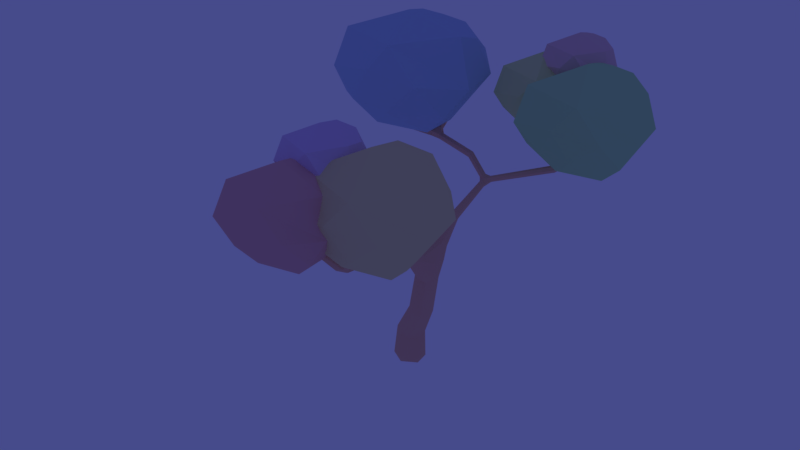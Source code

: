 # Source: Tree.blend  (saved by Blender 2.77.0; exported with 4.5.12 LTS)
import bpy
from mathutils import Matrix  # noqa: F401  (used for matrix-valued properties, if any)

bpy.ops.wm.read_factory_settings(use_empty=True)
scene = bpy.context.scene
scene.name = 'Scene'

# ---- collections
col_collection_1 = bpy.data.collections.new('Collection 1'); scene.collection.children.link(col_collection_1)

# ---- materials (node trees are filled in below, after node groups)
mat_material_007 = bpy.data.materials.new('Material.007')
mat_material_007.alpha_threshold = 0.0
mat_material_007.use_transparent_shadow = False
mat_material_007.diffuse_color = (0.6942, 0.5588, 0.8, 1.0)
mat_material_007.roughness = 0.5
mat_material_005 = bpy.data.materials.new('Material.005')
mat_material_005.alpha_threshold = 0.0
mat_material_005.use_transparent_shadow = False
mat_material_005.diffuse_color = (0.8, 0.448, 0.4318, 1.0)
mat_material_005.roughness = 0.5
mat_material_006 = bpy.data.materials.new('Material.006')
mat_material_006.alpha_threshold = 0.0
mat_material_006.use_transparent_shadow = False
mat_material_006.diffuse_color = (0.8, 0.7077, 0.3793, 1.0)
mat_material_006.roughness = 0.5
mat_material_002 = bpy.data.materials.new('Material.002')
mat_material_002.alpha_threshold = 0.0
mat_material_002.use_transparent_shadow = False
mat_material_002.diffuse_color = (0.8, 0.5597, 0.5597, 1.0)
mat_material_002.roughness = 0.5
mat_material_004 = bpy.data.materials.new('Material.004')
mat_material_004.alpha_threshold = 0.0
mat_material_004.use_transparent_shadow = False
mat_material_004.diffuse_color = (0.4645, 0.6205, 0.8, 1.0)
mat_material_004.roughness = 0.5
mat_material_001 = bpy.data.materials.new('Material.001')
mat_material_001.alpha_threshold = 0.0
mat_material_001.use_transparent_shadow = False
mat_material_001.diffuse_color = (0.4705, 0.8, 0.4005, 1.0)
mat_material_001.roughness = 0.5
mat_material_003 = bpy.data.materials.new('Material.003')
mat_material_003.alpha_threshold = 0.0
mat_material_003.use_transparent_shadow = False
mat_material_003.diffuse_color = (0.682, 0.8, 0.3703, 1.0)
mat_material_003.roughness = 0.5
mat_material = bpy.data.materials.new('Material')
mat_material.alpha_threshold = 0.0
mat_material.use_transparent_shadow = False
mat_material.diffuse_color = (0.8, 0.4735, 0.3466, 1.0)
mat_material.roughness = 0.5
mat_material.line_color = (0.0, 0.0, 0.0, 1.0)

# ---- material node trees

# ---- world
world_world = bpy.data.worlds.new('World'); scene.world = world_world
world_world.color = (0.0609, 0.06956, 0.2598)
world_world.use_sun_shadow = False
world_world.sun_shadow_jitter_overblur = 0.0
world_world.cycles.sampling_method = 'MANUAL'

# ---- meshes
me_icosphere_007 = bpy.data.meshes.new('Icosphere.007')
me_icosphere_007.from_pydata([(0.0, -0.007656, -1.029), (-0.2764, -0.8506, -0.4472), (-0.1929, 0.9636, -0.583), (0.8731, 0.6052, -0.2428), (0.2764, 0.8506, 0.4472), (0.7691, 0.04965, 0.3748), (0.02287, -0.08028, 0.7831), (-0.1625, -0.5, -0.8507), (0.5269, -0.3044, -0.8849), (0.2629, -0.809, -0.5257), (0.8642, -0.396, -0.5835), (0.4032, 0.3678, -0.9403), (-0.526, 0.000918, -0.8517), (-0.7187, -0.4905, -0.5406), (-0.1625, 0.5, -0.8507), (-0.6882, 0.5, -0.5257), (0.2069, 0.9158, -0.5742), (0.9687, -0.1247, -0.2388), (0.0, -1.0, 0.0), (0.7457, -0.8349, -0.1036), (-0.9781, -0.0215, -0.3142), (-0.7457, -0.8349, -0.1036), (-0.5875, 0.8627, -0.01423), (-0.8789, 0.6343, -0.2489), (0.5875, 0.8627, -0.01423), (0.0, 1.088, 1.261e-05), (0.3816, -0.9407, 0.42), (-0.7279, -0.5282, 0.4134), (-0.7513, 0.5248, 0.2925), (0.7227, 0.5358, 0.309), (-0.2803, 0.8001, 0.5085), (0.1517, 0.4215, 0.6544), (-0.009314, -1.228, -2.376), (-0.4147, -2.464, -1.523), (-0.2922, 0.1968, -1.722), (1.271, -0.3289, -1.223), (0.3961, 0.03111, -0.2106), (1.119, -1.144, -0.3169), (0.02423, -1.334, 0.2821), (-0.2476, -1.95, -2.114), (0.7636, -1.663, -2.165), (0.3763, -2.403, -1.638), (1.258, -1.798, -1.723), (0.5822, -0.6772, -2.246), (-0.7808, -1.215, -2.116), (-1.064, -1.936, -1.66), (-0.2476, -0.4833, -2.114), (-1.019, -0.4833, -1.638), (0.2942, 0.1267, -1.709), (1.412, -1.4, -1.217), (-0.009314, -2.684, -0.8666), (1.084, -2.441, -1.019), (-1.444, -1.248, -1.328), (-1.103, -2.441, -1.019), (-0.8711, 0.04884, -0.8875), (-1.299, -0.2863, -1.232), (0.8525, 0.04884, -0.8875), (-0.009314, 0.3794, -0.8666), (0.5505, -2.597, -0.2505), (-1.077, -1.991, -0.2603), (-1.111, -0.4469, -0.4375), (1.051, -0.4307, -0.4134), (-0.4204, -0.04303, -0.1207), (0.2133, -0.5983, 0.09327), (1.421, 0.1744, -2.578), (0.9449, -1.277, -1.576), (1.089, 1.847, -1.81), (2.924, 1.23, -1.224), (1.897, 1.652, -0.03611), (2.745, 0.2731, -0.1608), (1.46, 0.04939, 0.5421), (1.141, -0.6732, -2.271), (2.328, -0.3365, -2.33), (1.873, -1.205, -1.711), (2.909, -0.4942, -1.811), (2.115, 0.8208, -2.425), (0.5152, 0.1892, -2.272), (0.1834, -0.6568, -1.737), (1.141, 1.048, -2.271), (0.2359, 1.048, -1.711), (1.777, 1.764, -1.795), (3.089, -0.027, -1.217), (1.421, -1.534, -0.8061), (2.705, -1.25, -0.9845), (-0.2632, 0.1506, -1.347), (0.137, -1.25, -0.9845), (0.4093, 1.673, -0.8306), (-0.09249, 1.28, -1.235), (2.432, 1.673, -0.8306), (1.421, 2.061, -0.8061), (2.078, -1.432, -0.08289), (0.1676, -0.7217, -0.09438), (0.1273, 1.091, -0.3024), (2.665, 1.11, -0.2741), (0.9383, 1.565, 0.06944), (1.682, 0.9134, 0.3206), (1.551, 8.473, -0.6391), (1.278, 7.638, -0.06303), (1.361, 9.434, -0.1974), (2.416, 9.079, 0.1393), (1.825, 9.322, 0.8222), (2.313, 8.53, 0.7505), (1.574, 8.401, 1.155), (1.391, 7.986, -0.4623), (2.073, 8.179, -0.4962), (1.812, 7.68, -0.1407), (2.407, 8.088, -0.1979), (1.951, 8.844, -0.551), (1.031, 8.481, -0.4634), (0.8401, 7.995, -0.1555), (1.391, 8.975, -0.4623), (0.8704, 8.975, -0.1407), (1.756, 9.387, -0.1887), (2.51, 8.357, 0.1433), (1.551, 7.491, 0.3796), (2.289, 7.654, 0.277), (0.5834, 8.459, 0.06863), (0.8135, 7.654, 0.277), (0.97, 9.334, 0.3655), (0.6816, 9.108, 0.1333), (2.133, 9.334, 0.3655), (1.551, 9.557, 0.3796), (1.929, 7.549, 0.7953), (0.8311, 7.958, 0.7887), (0.8079, 9.0, 0.6691), (2.267, 9.011, 0.6854), (1.274, 9.272, 0.8829), (1.702, 8.898, 1.027), (-2.598, 6.34, -1.988), (-3.183, 4.553, -0.7545), (-3.006, 8.399, -1.042), (-0.7468, 7.639, -0.3212), (-1.868, 7.903, 0.8958), (-0.9672, 6.462, 0.9879), (-2.547, 6.218, 1.505), (-2.942, 5.296, -1.61), (-1.481, 5.711, -1.682), (-2.04, 4.641, -0.921), (-0.7656, 5.517, -1.043), (-1.743, 7.136, -1.8), (-3.713, 6.358, -1.612), (-4.121, 5.317, -0.9525), (-2.942, 7.416, -1.61), (-4.056, 7.416, -0.921), (-2.159, 8.298, -1.024), (-0.3884, 6.145, -0.3127), (-2.598, 4.509, 0.2222), (-1.163, 4.736, -0.02617), (-4.867, 6.377, -0.4725), (-4.033, 4.736, -0.02617), (-3.843, 8.185, 0.1633), (-4.461, 7.701, -0.3341), (-1.352, 8.185, 0.1633), (-2.598, 8.663, 0.1935), (-2.077, 4.751, 0.9428), (-4.088, 5.4, 0.9307), (-4.15, 7.371, 0.6527), (-1.105, 7.397, 0.6913), (-3.332, 7.801, 1.03), (-2.286, 7.429, 1.144), (2.695, 7.065, -2.207), (2.219, 5.613, -1.205), (2.363, 8.737, -1.439), (4.198, 8.12, -0.853), (3.171, 8.542, 0.335), (4.019, 7.163, 0.2102), (2.734, 6.94, 0.9132), (2.415, 6.217, -1.9), (3.602, 6.554, -1.959), (3.148, 5.685, -1.34), (4.183, 6.396, -1.44), (3.389, 7.711, -2.054), (1.789, 7.079, -1.901), (1.458, 6.233, -1.366), (2.415, 7.939, -1.9), (1.51, 7.939, -1.34), (3.051, 8.655, -1.424), (4.363, 6.863, -0.8462), (2.695, 5.356, -0.435), (3.979, 5.64, -0.6134), (1.011, 7.041, -0.976), (1.411, 5.64, -0.6134), (1.684, 8.563, -0.4595), (1.182, 8.17, -0.8635), (3.707, 8.563, -0.4595), (2.695, 8.951, -0.435), (3.352, 5.458, 0.2882), (1.442, 6.169, 0.2767), (1.402, 7.981, 0.06866), (3.939, 8.0, 0.09697), (2.213, 8.455, 0.4405), (2.956, 7.804, 0.6916), (0.7502, 8.076, -1.742), (0.3966, 6.998, -0.9979), (0.5035, 9.319, -1.172), (1.867, 8.86, -0.7363), (1.104, 9.174, 0.1464), (1.734, 8.15, 0.05372), (0.7795, 7.984, 0.5761), (0.5424, 7.447, -1.514), (1.424, 7.697, -1.558), (1.087, 7.051, -1.098), (1.856, 7.58, -1.172), (1.266, 8.557, -1.629), (0.07736, 8.087, -1.515), (-0.1692, 7.459, -1.117), (0.5424, 8.726, -1.514), (-0.1302, 8.726, -1.098), (1.015, 9.258, -1.16), (1.989, 7.927, -0.7312), (0.7502, 6.807, -0.4257), (1.704, 7.018, -0.5583), (-0.5011, 8.059, -0.8277), (-0.2037, 7.018, -0.5583), (-0.001357, 9.19, -0.4439), (-0.3742, 8.898, -0.7441), (1.502, 9.19, -0.4439), (0.7502, 9.478, -0.4257), (1.238, 6.883, 0.1116), (-0.181, 7.411, 0.1031), (-0.2109, 8.758, -0.05147), (1.675, 8.772, -0.03044), (0.3917, 9.11, 0.2248), (0.9443, 8.625, 0.4114), (-0.1096, 3.858, -4.603), (-0.04309, 3.262, -4.401), (1.062, 1.636, -2.273), (1.202, 1.643, -2.41), (0.4297, 3.618, -4.747), (0.4055, 4.123, -4.37), (0.3435, 1.698, -3.077), (0.4244, 1.504, -3.151), (0.7742, -0.2621, -2.658), (0.4526, 1.652, -3.174), (0.218, 1.897, -3.285), (0.2142, 2.996, -4.204), (0.6004, -0.301, -2.728), (0.09977, 1.848, -3.395), (0.3507, 1.42, -3.289), (0.7587, -0.03134, -2.782), (0.2132, 3.254, -3.836), (-0.005564, 3.1, -4.019), (0.08879, 3.434, -4.823), (0.03552, 4.016, -5.83), (-0.3147, 3.761, -5.747), (-0.1056, 3.416, -5.922), (0.2438, 3.672, -6.004), (0.1738, 6.093, -2.721), (0.47, 6.12, -2.755), (-0.7217, 4.61, -7.023), (-1.155, 4.313, -6.954), (2.028, 7.466, -2.298), (-0.9055, 3.889, -7.153), (1.698, 7.558, -2.365), (-0.4651, 4.187, -7.225), (1.864, 7.57, -2.316), (-0.772, 4.714, -7.908), (-1.306, 4.363, -7.892), (-1.82, 6.836, -2.247), (-0.9541, 3.829, -7.908), (1.352, 7.732, -1.743), (-0.4207, 4.181, -7.924), (1.344, 7.52, -1.9), (-2.418, 5.941, -1.77), (-1.873, 7.892, -0.9282), (1.527, 7.749, -1.032), (0.187, 4.029, -4.814), (0.5948, 8.429, -1.491), (-0.08287, 3.509, -4.259), (0.4619, 3.669, -4.281), (2.459, 7.422, -1.234), (0.7759, -0.3139, -1.326), (1.745, 0.3879, -1.308), (0.2291, -0.8643, -1.73), (-0.5758, 1.216, -2.914), (1.154, 1.734, -2.314), (-0.873, 4.274, -8.202), (-2.006, 6.613, -2.204), (0.2499, 1.489, -3.353), (1.265, 7.529, -1.915), (0.7274, -0.0155, -2.86), (0.1342, 1.866, -3.301), (1.164, 7.719, -1.965), (0.09571, 1.517, -3.324), (0.00699, 1.578, -3.26), (1.096, 0.1832, -2.11), (0.8847, 0.2179, -2.074), (0.2861, 1.583, -3.074), (1.788, 7.242, -2.416), (0.571, -0.01238, -2.717), (-2.157, 6.659, -2.13), (-2.02, 6.874, -1.966), (-1.793, 6.673, -2.125), (0.8426, 0.08007, -2.135), (-1.886, 6.866, -1.963), (0.4147, 5.868, -2.77), (1.38, 7.659, -1.745), (0.2641, 5.858, -2.703), (0.3049, 1.816, -3.277), (0.3592, 6.032, -2.603), (1.754, 7.273, -2.324), (-1.894, 6.986, -2.077), (0.2609, 6.151, -2.643), (1.137, 1.541, -2.341), (-0.004071, 1.599, -3.172), (0.05641, 1.574, -3.084), (0.07229, 1.411, -3.221), (-0.4671, 1.268, -2.766), (-0.5619, 1.326, -2.898), (-0.4823, 1.158, -2.898), (0.1772, 1.383, -3.277), (0.2421, 1.305, -3.087), (0.3536, 1.421, -3.143), (0.6449, 0.00368, -2.899), (0.5471, -0.01853, -2.795), (0.6327, 0.04242, -2.703), (0.5457, -0.2506, -2.51), (0.6617, -0.2515, -2.507), (0.1636, -0.9572, -1.888), (0.1247, -0.8421, -1.821), (0.285, -0.9552, -1.821), (0.845, -0.08069, -2.661), (0.7818, -0.1748, -2.466), (0.7243, -0.0007472, -2.598), (0.9829, 0.02259, -2.166), (1.049, 0.2648, -1.86), (1.11, 0.3096, -1.993), (1.798, 0.3025, -1.404), (1.743, 0.197, -1.333), (1.663, 0.2852, -1.264), (0.8655, 0.03429, -1.924), (0.9335, 0.2051, -1.859), (0.7102, -0.2244, -1.344), (0.7994, -0.1361, -1.271), (0.9139, -0.2252, -1.296), (0.2301, 4.854, -3.458), (0.3447, 4.761, -3.317), (0.2277, 4.71, -3.274), (0.1118, 4.787, -3.363), (0.2399, 5.859, -2.774), (0.2181, 4.323, -4.073), (0.4209, 4.187, -3.92), (0.2176, 4.034, -3.769), (0.00754, 4.143, -3.949), (1.978, 7.364, -2.192), (1.881, 7.405, -2.157), (2.345, 7.496, -1.225), (2.426, 7.603, -1.271), (2.522, 7.51, -1.313), (1.776, 7.538, -2.175), (1.724, 7.396, -2.224), (1.443, 7.684, -1.976), (1.43, 7.583, -1.923), (1.157, 7.895, -1.721), (0.9619, 7.811, -1.747), (0.7199, 8.432, -1.424), (0.5635, 8.307, -1.423), (0.67, 8.334, -1.334), (1.244, 7.59, -1.634), (1.192, 7.758, -1.709), (1.341, 7.601, -1.696), (1.567, 7.821, -1.108), (1.415, 7.722, -1.041), (1.446, 7.91, -1.085), (0.1323, 6.035, -2.674), (-0.5484, 6.396, -2.339), (-0.5364, 6.496, -2.425), (0.5153, 6.059, -2.671), (0.3997, 6.18, -2.67), (1.762, 7.267, -2.506), (1.699, 7.44, -2.462), (-0.4846, 6.572, -2.33), (-0.5017, 6.475, -2.242), (-1.775, 6.653, -2.2), (-1.767, 6.74, -2.099), (-1.749, 6.751, -2.289), (-1.739, 6.838, -2.189), (-1.854, 6.911, -2.016), (-2.038, 6.957, -1.998), (-1.783, 7.922, -1.019), (-1.805, 7.785, -0.8959), (-1.703, 7.839, -0.957), (-2.117, 6.658, -2.001), (-2.003, 6.572, -2.035), (-2.477, 5.978, -1.858), (-2.52, 6.061, -1.756), (-2.416, 6.018, -1.711), (0.0562, 4.003, -3.85), (0.32, 3.457, -4.843), (0.338, 1.787, -3.362), (0.3941, 5.855, -2.704), (-1.216, 4.344, -8.117), (-0.9415, 3.928, -8.129), (-0.5255, 4.202, -8.141), (-0.7995, 4.618, -8.129), (0.2309, 3.905, -5.941), (-1.134, 4.02, -7.02), (-0.9891, 4.557, -6.91), (-0.201, 3.982, -5.76), (0.4038, 3.904, -4.815), (0.04975, 3.028, -4.164), (0.03794, 3.252, -3.9), (0.3834, 3.345, -3.924), (1.166, 1.715, -2.409), (0.3318, 1.505, -3.088), (0.1217, 1.447, -3.114), (0.5478, -0.2715, -2.691), (0.7191, -0.3025, -2.526), (0.6601, -0.121, -2.525), (1.17, 0.1245, -1.968), (1.059, 0.1379, -1.878), (0.3179, 4.831, -3.44), (0.1405, 4.734, -3.293), (0.3716, 4.288, -4.034), (2.486, 7.583, -1.324), (1.88, 7.542, -2.177), (1.239, 7.752, -1.963), (-1.791, 6.685, -2.268), (-0.5314, 6.412, -2.268), (-2.412, 5.967, -1.846), (-0.4885, 4.505, -8.007), (1.173, 1.567, -2.409), (1.068, 1.562, -2.305), (1.06, 1.71, -2.305), (-0.491, 1.338, -2.798), (-0.4289, 1.205, -2.798), (0.1216, -0.8885, -1.887), (0.1838, -0.8004, -1.786), (0.3046, -0.8855, -1.786), (1.777, 0.2254, -1.401), (1.675, 0.2124, -1.295), (1.656, 0.3585, -1.295), (2.498, 7.432, -1.323), (2.363, 7.421, -1.255), (2.351, 7.572, -1.255), (0.6905, 8.429, -1.5), (0.7332, 8.376, -1.365), (0.6153, 8.281, -1.365), (1.363, 7.829, -1.062), (-1.719, 7.88, -1.019), (-1.737, 7.778, -0.9266), (-1.872, 7.802, -0.9263), (-2.516, 6.032, -1.846), (-0.4942, 4.483, -7.17), (-0.6068, 3.881, -7.982), (-1.254, 4.012, -7.962), (-1.124, 4.664, -7.96), (-0.6115, 3.926, -7.226), (0.1334, 3.45, -5.996), (-0.2921, 3.521, -5.803), (-0.1219, 3.544, -4.771), (-0.04249, 3.993, -4.799), (0.3827, 3.068, -4.182), (0.3191, 1.707, -3.422), (0.1302, 1.804, -3.476), (0.5804, -0.04957, -2.862), (0.7117, 0.02686, -2.708), (0.6476, -0.3986, -2.637), (0.2421, -0.9736, -1.886), (0.9055, 0.2088, -2.24), (1.758, 0.3718, -1.401), (1.015, 0.009158, -1.899), (0.8587, -0.3055, -1.372), (0.2684, 5.879, -2.85), (0.3907, 5.874, -2.842), (0.05378, 4.253, -4.073), (0.1417, 4.837, -3.436), (0.3768, 4.018, -3.852), (2.015, 7.545, -2.252), (1.999, 7.385, -2.305), (1.678, 7.403, -2.347), (1.217, 7.577, -2.005), (1.284, 7.786, -1.731), (0.5727, 8.335, -1.5), (1.139, 7.687, -1.729), (0.2093, 6.153, -2.694), (0.264, 6.126, -2.581), (0.3469, 5.932, -2.638), (-0.5577, 6.427, -2.406), (0.3945, 6.146, -2.738), (0.5059, 6.078, -2.733), (0.4068, 6.158, -2.609), (-0.5079, 6.559, -2.399), (-0.4796, 6.542, -2.262), (-1.739, 6.809, -2.12), (-2.009, 6.982, -2.07), (-1.856, 7.903, -1.018)], [], [(0, 8, 7), (0, 7, 12), (0, 12, 14), (0, 14, 11), (1, 9, 18), (2, 15, 22), (3, 16, 24), (10, 17, 19), (1, 18, 21), (2, 22, 25), (4, 30, 31), (5, 31, 6), (5, 29, 31), (29, 4, 31), (31, 30, 6), (30, 28, 6), (28, 27, 6), (27, 26, 6), (6, 26, 5), (3, 29, 5), (3, 24, 29), (24, 4, 29), (25, 30, 4), (25, 22, 30), (22, 28, 30), (23, 20, 28), (20, 27, 28), (21, 18, 27), (18, 26, 27), (19, 17, 26), (17, 5, 26), (24, 25, 4), (24, 16, 25), (16, 2, 25), (22, 23, 28), (22, 15, 23), (15, 20, 23), (20, 21, 27), (20, 13, 21), (13, 1, 21), (18, 19, 26), (18, 9, 19), (9, 10, 19), (17, 3, 5), (17, 10, 3), (11, 16, 3), (11, 14, 16), (14, 2, 16), (14, 15, 2), (14, 12, 15), (12, 20, 15), (12, 13, 20), (12, 7, 13), (7, 1, 13), (10, 11, 3), (10, 8, 11), (8, 0, 11), (7, 9, 1), (7, 8, 9), (8, 10, 9), (32, 40, 39), (32, 39, 44), (32, 44, 46), (32, 46, 43), (33, 41, 50), (34, 47, 54), (35, 48, 56), (42, 49, 51), (33, 50, 53), (34, 54, 57), (36, 62, 63), (37, 63, 38), (37, 61, 63), (61, 36, 63), (63, 62, 38), (62, 60, 38), (60, 59, 38), (59, 58, 38), (38, 58, 37), (35, 61, 37), (35, 56, 61), (56, 36, 61), (57, 62, 36), (57, 54, 62), (54, 60, 62), (55, 52, 60), (52, 59, 60), (53, 50, 59), (50, 58, 59), (51, 49, 58), (49, 37, 58), (56, 57, 36), (56, 48, 57), (48, 34, 57), (54, 55, 60), (54, 47, 55), (47, 52, 55), (52, 53, 59), (52, 45, 53), (45, 33, 53), (50, 51, 58), (50, 41, 51), (41, 42, 51), (49, 35, 37), (49, 42, 35), (43, 48, 35), (43, 46, 48), (46, 34, 48), (46, 47, 34), (46, 44, 47), (44, 52, 47), (44, 45, 52), (44, 39, 45), (39, 33, 45), (42, 43, 35), (42, 40, 43), (40, 32, 43), (39, 41, 33), (39, 40, 41), (40, 42, 41), (64, 72, 71), (64, 71, 76), (64, 76, 78), (64, 78, 75), (65, 73, 82), (66, 79, 86), (67, 80, 88), (74, 81, 83), (65, 82, 85), (66, 86, 89), (68, 94, 95), (69, 95, 70), (69, 93, 95), (93, 68, 95), (95, 94, 70), (94, 92, 70), (92, 91, 70), (91, 90, 70), (70, 90, 69), (67, 93, 69), (67, 88, 93), (88, 68, 93), (89, 94, 68), (89, 86, 94), (86, 92, 94), (87, 84, 92), (84, 91, 92), (85, 82, 91), (82, 90, 91), (83, 81, 90), (81, 69, 90), (88, 89, 68), (88, 80, 89), (80, 66, 89), (86, 87, 92), (86, 79, 87), (79, 84, 87), (84, 85, 91), (84, 77, 85), (77, 65, 85), (82, 83, 90), (82, 73, 83), (73, 74, 83), (81, 67, 69), (81, 74, 67), (75, 80, 67), (75, 78, 80), (78, 66, 80), (78, 79, 66), (78, 76, 79), (76, 84, 79), (76, 77, 84), (76, 71, 77), (71, 65, 77), (74, 75, 67), (74, 72, 75), (72, 64, 75), (71, 73, 65), (71, 72, 73), (72, 74, 73), (96, 104, 103), (96, 103, 108), (96, 108, 110), (96, 110, 107), (97, 105, 114), (98, 111, 118), (99, 112, 120), (106, 113, 115), (97, 114, 117), (98, 118, 121), (100, 126, 127), (101, 127, 102), (101, 125, 127), (125, 100, 127), (127, 126, 102), (126, 124, 102), (124, 123, 102), (123, 122, 102), (102, 122, 101), (99, 125, 101), (99, 120, 125), (120, 100, 125), (121, 126, 100), (121, 118, 126), (118, 124, 126), (119, 116, 124), (116, 123, 124), (117, 114, 123), (114, 122, 123), (115, 113, 122), (113, 101, 122), (120, 121, 100), (120, 112, 121), (112, 98, 121), (118, 119, 124), (118, 111, 119), (111, 116, 119), (116, 117, 123), (116, 109, 117), (109, 97, 117), (114, 115, 122), (114, 105, 115), (105, 106, 115), (113, 99, 101), (113, 106, 99), (107, 112, 99), (107, 110, 112), (110, 98, 112), (110, 111, 98), (110, 108, 111), (108, 116, 111), (108, 109, 116), (108, 103, 109), (103, 97, 109), (106, 107, 99), (106, 104, 107), (104, 96, 107), (103, 105, 97), (103, 104, 105), (104, 106, 105), (128, 136, 135), (128, 135, 140), (128, 140, 142), (128, 142, 139), (129, 137, 146), (130, 143, 150), (131, 144, 152), (138, 145, 147), (129, 146, 149), (130, 150, 153), (132, 158, 159), (133, 159, 134), (133, 157, 159), (157, 132, 159), (159, 158, 134), (158, 156, 134), (156, 155, 134), (155, 154, 134), (134, 154, 133), (131, 157, 133), (131, 152, 157), (152, 132, 157), (153, 158, 132), (153, 150, 158), (150, 156, 158), (151, 148, 156), (148, 155, 156), (149, 146, 155), (146, 154, 155), (147, 145, 154), (145, 133, 154), (152, 153, 132), (152, 144, 153), (144, 130, 153), (150, 151, 156), (150, 143, 151), (143, 148, 151), (148, 149, 155), (148, 141, 149), (141, 129, 149), (146, 147, 154), (146, 137, 147), (137, 138, 147), (145, 131, 133), (145, 138, 131), (139, 144, 131), (139, 142, 144), (142, 130, 144), (142, 143, 130), (142, 140, 143), (140, 148, 143), (140, 141, 148), (140, 135, 141), (135, 129, 141), (138, 139, 131), (138, 136, 139), (136, 128, 139), (135, 137, 129), (135, 136, 137), (136, 138, 137), (160, 168, 167), (160, 167, 172), (160, 172, 174), (160, 174, 171), (161, 169, 178), (162, 175, 182), (163, 176, 184), (170, 177, 179), (161, 178, 181), (162, 182, 185), (164, 190, 191), (165, 191, 166), (165, 189, 191), (189, 164, 191), (191, 190, 166), (190, 188, 166), (188, 187, 166), (187, 186, 166), (166, 186, 165), (163, 189, 165), (163, 184, 189), (184, 164, 189), (185, 190, 164), (185, 182, 190), (182, 188, 190), (183, 180, 188), (180, 187, 188), (181, 178, 187), (178, 186, 187), (179, 177, 186), (177, 165, 186), (184, 185, 164), (184, 176, 185), (176, 162, 185), (182, 183, 188), (182, 175, 183), (175, 180, 183), (180, 181, 187), (180, 173, 181), (173, 161, 181), (178, 179, 186), (178, 169, 179), (169, 170, 179), (177, 163, 165), (177, 170, 163), (171, 176, 163), (171, 174, 176), (174, 162, 176), (174, 175, 162), (174, 172, 175), (172, 180, 175), (172, 173, 180), (172, 167, 173), (167, 161, 173), (170, 171, 163), (170, 168, 171), (168, 160, 171), (167, 169, 161), (167, 168, 169), (168, 170, 169), (192, 200, 199), (192, 199, 204), (192, 204, 206), (192, 206, 203), (193, 201, 210), (194, 207, 214), (195, 208, 216), (202, 209, 211), (193, 210, 213), (194, 214, 217), (196, 222, 223), (197, 223, 198), (197, 221, 223), (221, 196, 223), (223, 222, 198), (222, 220, 198), (220, 219, 198), (219, 218, 198), (198, 218, 197), (195, 221, 197), (195, 216, 221), (216, 196, 221), (217, 222, 196), (217, 214, 222), (214, 220, 222), (215, 212, 220), (212, 219, 220), (213, 210, 219), (210, 218, 219), (211, 209, 218), (209, 197, 218), (216, 217, 196), (216, 208, 217), (208, 194, 217), (214, 215, 220), (214, 207, 215), (207, 212, 215), (212, 213, 219), (212, 205, 213), (205, 193, 213), (210, 211, 218), (210, 201, 211), (201, 202, 211), (209, 195, 197), (209, 202, 195), (203, 208, 195), (203, 206, 208), (206, 194, 208), (206, 207, 194), (206, 204, 207), (204, 212, 207), (204, 205, 212), (204, 199, 205), (199, 193, 205), (202, 203, 195), (202, 200, 203), (200, 192, 203), (199, 201, 193), (199, 200, 201), (200, 202, 201), (224, 465, 451), (289, 323, 456, 315), (268, 450, 225), (226, 287, 404, 422), (289, 408, 323), (403, 233, 230), (230, 287, 226, 423), (231, 303, 422, 404), (228, 452, 388), (231, 421, 303), (231, 233, 227, 421), (229, 341, 467, 269), (269, 399, 229), (238, 231, 404, 312), (240, 234, 298), (235, 452, 453), (310, 405, 306), (406, 455, 236), (389, 269, 402, 298), (237, 241, 400, 454), (269, 389, 452), (240, 401, 281), (401, 241, 237, 281), (266, 399, 395, 243), (224, 244, 449, 450), (266, 243, 451), (331, 410, 325), (243, 249, 397, 398), (242, 450, 449), (242, 448, 388), (388, 448, 228), (398, 451, 243), (244, 451, 398), (246, 228, 448), (396, 252, 245, 449), (249, 395, 443), (396, 449, 244), (244, 250, 396), (397, 249, 256, 446), (254, 246, 448), (448, 447, 254), (254, 443, 395), (349, 350, 345), (345, 415, 349), (469, 369, 251), (257, 250, 397, 446), (250, 257, 445, 396), (277, 258, 375, 417), (252, 396, 445), (252, 444, 447), (253, 370, 470), (447, 444, 254), (256, 394, 446), (257, 391, 445), (240, 402, 467, 342), (290, 485, 258), (240, 387, 401), (261, 420, 443, 254), (259, 392, 444), (296, 351, 260), (301, 377, 374, 484), (261, 254, 444), (261, 393, 420), (377, 294, 374), (384, 263, 385, 442), (262, 358, 279), (263, 386, 385), (381, 264, 380, 440), (263, 384, 419), (379, 264, 381, 439), (362, 265, 363, 438), (264, 379, 486), (235, 242, 388, 452), (265, 361, 363), (242, 235, 400, 225), (340, 266, 451, 465), (225, 450, 242), (229, 399, 266), (266, 340, 413, 229), (357, 267, 356, 437), (355, 267, 357, 436), (224, 268, 343, 465), (267, 355, 435), (224, 450, 268), (268, 401, 387), (346, 270, 347, 434), (228, 399, 269), (269, 467, 402), (347, 270, 348, 414), (270, 346, 433), (328, 272, 329, 430), (327, 272, 328, 429), (318, 273, 319, 426), (272, 327, 460), (273, 320, 428), (320, 273, 318, 458), (307, 274, 309, 425), (308, 274, 307, 424), (303, 275, 226, 422), (227, 275, 303, 421), (393, 276, 394, 420), (275, 227, 403), (392, 276, 393, 444), (391, 276, 392, 445), (394, 276, 391, 446), (370, 255, 468, 251), (453, 238, 278), (278, 310, 283), (278, 283, 454), (232, 280, 239, 321), (370, 251, 369), (279, 358, 474), (279, 354, 471), (280, 232, 457, 236), (313, 280, 236, 455), (453, 233, 231, 238), (326, 459, 286), (281, 305, 230), (288, 344, 345, 300), (453, 389, 233), (353, 472, 260), (284, 454, 283), (310, 306, 283), (237, 454, 284), (304, 305, 281), (409, 461, 324), (293, 330, 286), (287, 230, 305), (305, 405, 287), (247, 248, 464, 463), (288, 369, 469), (247, 475, 479), (289, 314, 455, 406), (294, 291, 382, 383), (316, 408, 289), (378, 485, 290), (292, 277, 417, 373), (292, 383, 277), (293, 324, 461, 330), (295, 367, 477, 390), (294, 383, 292), (295, 464, 248), (295, 248, 480), (297, 247, 463, 339), (360, 358, 262), (352, 351, 296), (297, 477, 364), (389, 298, 230, 233), (368, 302, 476, 481), (300, 345, 350), (350, 470, 300), (301, 484, 376), (258, 485, 301), (302, 479, 475), (274, 283, 306, 309), (284, 283, 274, 308), (309, 306, 405, 425), (304, 308, 424), (424, 305, 304), (287, 311, 312, 404), (311, 405, 310), (310, 314, 289, 311), (287, 405, 311), (238, 280, 313), (312, 239, 280, 238), (311, 289, 315), (236, 318, 426, 406), (313, 455, 310), (314, 310, 455), (456, 312, 315), (239, 312, 456), (317, 408, 316), (316, 406, 426, 319), (320, 232, 407, 428), (319, 427, 316), (316, 427, 317), (409, 285, 327, 429), (232, 320, 457), (457, 458, 318), (320, 458, 457), (321, 456, 323), (322, 407, 232), (317, 407, 322), (326, 323, 459), (326, 285, 321), (326, 321, 323), (408, 293, 286), (326, 460, 285), (409, 328, 430, 410), (325, 410, 430, 329), (286, 332, 333, 331), (329, 431, 325), (325, 431, 326), (272, 326, 431), (330, 461, 462), (410, 331, 333, 334), (295, 336, 411, 464), (461, 334, 462), (336, 390, 337), (335, 466, 463), (336, 341, 413, 411), (336, 295, 390), (477, 337, 390), (338, 412, 297), (338, 339, 463), (335, 463, 464), (335, 465, 466), (337, 412, 387, 342), (341, 336, 467), (338, 343, 387, 412), (255, 415, 434, 347), (337, 467, 336), (251, 468, 414), (344, 433, 345), (345, 434, 415), (255, 253, 416, 351), (255, 414, 468), (432, 469, 251), (344, 469, 432), (346, 345, 433), (348, 251, 414), (344, 270, 433), (349, 415, 255), (253, 470, 471), (349, 352, 262, 350), (349, 351, 352), (353, 416, 435, 355), (350, 471, 470), (282, 253, 471), (359, 472, 353), (282, 471, 473), (282, 435, 416), (359, 353, 436, 357), (355, 436, 353), (359, 357, 437, 474), (354, 474, 437, 356), (471, 354, 356, 473), (247, 366, 482, 475), (296, 361, 360), (358, 362, 474), (472, 363, 361), (360, 265, 362), (360, 362, 358), (362, 438, 474), (365, 364, 477), (366, 364, 478), (302, 371, 483, 476), (366, 247, 364), (482, 371, 302, 475), (299, 372, 418, 477), (483, 372, 299, 476), (370, 369, 248, 479), (248, 369, 480), (288, 367, 369), (299, 300, 470, 481), (288, 300, 477), (470, 370, 368, 481), (300, 299, 477), (376, 484, 483, 371), (366, 375, 258), (258, 482, 366), (366, 478, 417), (258, 376, 371, 482), (365, 373, 417, 478), (372, 483, 484), (378, 291, 441, 264), (372, 374, 418), (418, 292, 373), (301, 439, 377), (485, 486, 379), (381, 440, 294), (380, 294, 440), (380, 441, 291), (378, 264, 486), (277, 384, 290), (442, 290, 384), (384, 277, 419), (419, 277, 383), (386, 382, 385), (241, 225, 400), (275, 403, 230), (275, 230, 423), (227, 233, 403), (341, 229, 413), (278, 454, 235), (278, 235, 453), (452, 389, 453), (234, 240, 281), (321, 239, 456), (402, 240, 298), (400, 235, 454), (244, 224, 451), (399, 228, 395), (242, 245, 448), (245, 242, 449), (461, 409, 410), (246, 395, 228), (249, 243, 395), (397, 244, 398), (244, 397, 250), (252, 448, 245), (448, 252, 447), (246, 254, 395), (249, 443, 256), (420, 256, 443), (394, 256, 420), (391, 257, 446), (258, 277, 290), (240, 342, 387), (252, 259, 444), (259, 252, 445), (392, 259, 445), (225, 241, 401, 268), (393, 261, 444), (380, 264, 441), (356, 267, 473), (343, 268, 387), (228, 269, 452), (348, 270, 432), (333, 271, 334), (332, 271, 333), (334, 271, 462), (329, 272, 431), (319, 273, 427), (226, 275, 423), (255, 370, 253), (354, 279, 474), (325, 286, 331), (286, 325, 326), (298, 281, 230), (281, 298, 234), (353, 260, 351), (353, 351, 416), (237, 284, 281), (284, 304, 281), (409, 324, 285), (288, 469, 344), (248, 247, 479), (289, 406, 316), (291, 290, 382), (378, 290, 291), (374, 294, 292), (367, 295, 480), (296, 360, 262), (352, 296, 262), (247, 297, 364), (476, 299, 481), (301, 376, 258), (302, 368, 479), (304, 284, 308), (405, 307, 425), (307, 405, 305), (424, 307, 305), (313, 310, 278), (313, 278, 238), (311, 315, 312), (236, 457, 318), (407, 317, 428), (317, 427, 273), (317, 273, 428), (322, 408, 317), (232, 285, 324), (232, 324, 322), (285, 232, 321), (293, 322, 324), (408, 322, 293), (323, 286, 459), (286, 323, 408), (327, 285, 460), (328, 409, 429), (272, 460, 326), (332, 286, 330), (461, 410, 334), (330, 462, 271), (330, 271, 332), (411, 335, 464), (412, 477, 297), (477, 412, 337), (466, 338, 463), (339, 338, 297), (413, 335, 411), (335, 413, 340), (335, 340, 465), (337, 342, 467), (465, 338, 466), (338, 465, 343), (255, 347, 414), (345, 346, 434), (348, 432, 251), (270, 344, 432), (349, 255, 351), (279, 350, 262), (350, 279, 471), (282, 416, 253), (282, 267, 435), (267, 282, 473), (260, 472, 361), (260, 361, 296), (360, 361, 265), (359, 438, 363), (359, 363, 472), (438, 359, 474), (364, 365, 478), (418, 365, 477), (369, 367, 480), (367, 288, 477), (368, 370, 479), (366, 417, 375), (373, 365, 418), (374, 372, 484), (418, 374, 292), (291, 294, 380), (301, 485, 379), (301, 379, 439), (377, 381, 294), (381, 377, 439), (485, 378, 486), (385, 382, 290), (385, 290, 442), (386, 383, 382), (263, 419, 383), (263, 383, 386)])
me_icosphere_007.polygons.foreach_set('material_index', [0, 0, 0, 0, 0, 0, 0, 0, 0, 0, 0, 0, 0, 0, 0, 0, 0, 0, 0, 0, 0, 0, 0, 0, 0, 0, 0, 0, 0, 0, 0, 0, 0, 0, 0, 0, 0, 0, 0, 0, 0, 0, 0, 0, 0, 0, 0, 0, 0, 0, 0, 0, 0, 0, 0, 0, 0, 0, 0, 0, 1, 1, 1, 1, 1, 1, 1, 1, 1, 1, 1, 1, 1, 1, 1, 1, 1, 1, 1, 1, 1, 1, 1, 1, 1, 1, 1, 1, 1, 1, 1, 1, 1, 1, 1, 1, 1, 1, 1, 1, 1, 1, 1, 1, 1, 1, 1, 1, 1, 1, 1, 1, 1, 1, 1, 1, 1, 1, 1, 1, 2, 2, 2, 2, 2, 2, 2, 2, 2, 2, 2, 2, 2, 2, 2, 2, 2, 2, 2, 2, 2, 2, 2, 2, 2, 2, 2, 2, 2, 2, 2, 2, 2, 2, 2, 2, 2, 2, 2, 2, 2, 2, 2, 2, 2, 2, 2, 2, 2, 2, 2, 2, 2, 2, 2, 2, 2, 2, 2, 2, 3, 3, 3, 3, 3, 3, 3, 3, 3, 3, 3, 3, 3, 3, 3, 3, 3, 3, 3, 3, 3, 3, 3, 3, 3, 3, 3, 3, 3, 3, 3, 3, 3, 3, 3, 3, 3, 3, 3, 3, 3, 3, 3, 3, 3, 3, 3, 3, 3, 3, 3, 3, 3, 3, 3, 3, 3, 3, 3, 3, 4, 4, 4, 4, 4, 4, 4, 4, 4, 4, 4, 4, 4, 4, 4, 4, 4, 4, 4, 4, 4, 4, 4, 4, 4, 4, 4, 4, 4, 4, 4, 4, 4, 4, 4, 4, 4, 4, 4, 4, 4, 4, 4, 4, 4, 4, 4, 4, 4, 4, 4, 4, 4, 4, 4, 4, 4, 4, 4, 4, 5, 5, 5, 5, 5, 5, 5, 5, 5, 5, 5, 5, 5, 5, 5, 5, 5, 5, 5, 5, 5, 5, 5, 5, 5, 5, 5, 5, 5, 5, 5, 5, 5, 5, 5, 5, 5, 5, 5, 5, 5, 5, 5, 5, 5, 5, 5, 5, 5, 5, 5, 5, 5, 5, 5, 5, 5, 5, 5, 5, 6, 6, 6, 6, 6, 6, 6, 6, 6, 6, 6, 6, 6, 6, 6, 6, 6, 6, 6, 6, 6, 6, 6, 6, 6, 6, 6, 6, 6, 6, 6, 6, 6, 6, 6, 6, 6, 6, 6, 6, 6, 6, 6, 6, 6, 6, 6, 6, 6, 6, 6, 6, 6, 6, 6, 6, 6, 6, 6, 6, 7, 7, 7, 7, 7, 7, 7, 7, 7, 7, 7, 7, 7, 7, 7, 7, 7, 7, 7, 7, 7, 7, 7, 7, 7, 7, 7, 7, 7, 7, 7, 7, 7, 7, 7, 7, 7, 7, 7, 7, 7, 7, 7, 7, 7, 7, 7, 7, 7, 7, 7, 7, 7, 7, 7, 7, 7, 7, 7, 7, 7, 7, 7, 7, 7, 7, 7, 7, 7, 7, 7, 7, 7, 7, 7, 7, 7, 7, 7, 7, 7, 7, 7, 7, 7, 7, 7, 7, 7, 7, 7, 7, 7, 7, 7, 7, 7, 7, 7, 7, 7, 7, 7, 7, 7, 7, 7, 7, 7, 7, 7, 7, 7, 7, 7, 7, 7, 7, 7, 7, 7, 7, 7, 7, 7, 7, 7, 7, 7, 7, 7, 7, 7, 7, 7, 7, 7, 7, 7, 7, 7, 7, 7, 7, 7, 7, 7, 7, 7, 7, 7, 7, 7, 7, 7, 7, 7, 7, 7, 7, 7, 7, 7, 7, 7, 7, 7, 7, 7, 7, 7, 7, 7, 7, 7, 7, 7, 7, 7, 7, 7, 7, 7, 7, 7, 7, 7, 7, 7, 7, 7, 7, 7, 7, 7, 7, 7, 7, 7, 7, 7, 7, 7, 7, 7, 7, 7, 7, 7, 7, 7, 7, 7, 7, 7, 7, 7, 7, 7, 7, 7, 7, 7, 7, 7, 7, 7, 7, 7, 7, 7, 7, 7, 7, 7, 7, 7, 7, 7, 7, 7, 7, 7, 7, 7, 7, 7, 7, 7, 7, 7, 7, 7, 7, 7, 7, 7, 7, 7, 7, 7, 7, 7, 7, 7, 7, 7, 7, 7, 7, 7, 7, 7, 7, 7, 7, 7, 7, 7, 7, 7, 7, 7, 7, 7, 7, 7, 7, 7, 7, 7, 7, 7, 7, 7, 7, 7, 7, 7, 7, 7, 7, 7, 7, 7, 7, 7, 7, 7, 7, 7, 7, 7, 7, 7, 7, 7, 7, 7, 7, 7, 7, 7, 7, 7, 7, 7, 7, 7, 7, 7, 7, 7, 7, 7, 7, 7, 7, 7, 7, 7, 7, 7, 7, 7, 7, 7, 7, 7, 7, 7, 7, 7, 7, 7, 7, 7, 7, 7, 7, 7, 7, 7, 7, 7, 7, 7, 7, 7, 7, 7, 7, 7, 7, 7, 7, 7, 7, 7, 7, 7, 7, 7, 7, 7, 7, 7, 7, 7, 7, 7, 7, 7, 7, 7, 7, 7, 7, 7, 7, 7, 7, 7, 7, 7, 7, 7, 7, 7, 7, 7, 7, 7, 7, 7, 7, 7, 7, 7, 7, 7, 7])
me_icosphere_007.materials.append(mat_material_007)
me_icosphere_007.materials.append(mat_material_005)
me_icosphere_007.materials.append(mat_material_006)
me_icosphere_007.materials.append(mat_material_002)
me_icosphere_007.materials.append(mat_material_004)
me_icosphere_007.materials.append(mat_material_001)
me_icosphere_007.materials.append(mat_material_003)
me_icosphere_007.materials.append(mat_material)
me_icosphere_007.use_remesh_preserve_volume = False
me_icosphere_007.use_remesh_preserve_attributes = False
me_icosphere_007.use_mirror_vertex_groups = False
me_icosphere_007.update()
arm_armature = bpy.data.armatures.new('Armature')  # bones are not reproduced

# ---- objects
ob_armature = bpy.data.objects.new('Armature', arm_armature)
ob_icosphere_006 = bpy.data.objects.new('Icosphere.006', me_icosphere_007)

# ---- transforms, parenting, visibility, modifiers, constraints
ob_armature.location = (0.0, 0.0, 0.0)
ob_armature.hide_viewport = True
ob_armature.show_in_front = True
ob_armature.lineart.crease_threshold = 0.0
ob_icosphere_006.parent = ob_armature
ob_icosphere_006.location = (1.109, -5.485, 10.53)
ob_icosphere_006.scale = (1.283, 1.283, 1.283)
ob_icosphere_006.lineart.crease_threshold = 0.0
_vg = ob_icosphere_006.vertex_groups.new(name='Bone')
for _i, _w in zip([225, 226, 227, 230, 231, 232, 233, 234, 235, 236, 237, 238, 239, 240, 241, 271, 273, 274, 275, 278, 280, 281, 283, 284, 285, 286, 287, 289, 293, 298, 303, 304, 305, 306, 307, 308, 309, 310, 311, 312, 313, 314, 315, 316, 317, 318, 319, 320, 321, 322, 323, 324, 325, 326, 330, 331, 332, 333, 334, 389, 400, 401, 402, 403, 404, 405, 406, 407, 408, 409, 410, 421, 422, 423, 424, 425, 426, 427, 428, 452, 453, 454, 455, 456, 457, 458, 459, 461, 462], [0.04314, 0.9696, 0.9696, 0.9391, 0.9401, 1.037, 0.9358, 0.8049, 0.136, 1.014, 0.8113, 0.9596, 0.9983, 0.1228, 0.1138, 0.0619, 0.2339, 0.9422, 0.9706, 0.9551, 1.0, 0.8219, 0.9385, 0.9347, 0.201, 0.197, 0.9431, 1.0, 0.3506, 0.8355, 0.9695, 0.9359, 0.9397, 0.945, 0.9419, 0.9417, 0.9423, 0.9635, 0.9721, 0.9643, 0.9994, 0.9998, 0.9993, 0.9776, 0.9879, 0.2399, 0.2287, 0.2805, 0.9503, 0.8648, 0.9283, 0.3833, 0.09616, 0.08322, 0.1715, 0.133, 0.0654, 0.06026, 0.06684, 0.823, 0.1148, 0.08814, 0.1163, 0.969, 0.946, 0.9469, 1.002, 0.974, 0.9557, 0.1586, 0.1326, 0.9689, 0.969, 0.969, 0.9417, 0.9422, 0.2376, 0.2507, 0.2906, 0.1536, 0.8468, 0.8076, 1.0, 0.9959, 0.9935, 0.2723, 0.3923, 0.1596, 0.07027]): _vg.add([_i], _w, 'REPLACE')
_vg = ob_icosphere_006.vertex_groups.new(name='Bone.001')
for _i, _w in zip([0, 1, 2, 3, 4, 5, 6, 7, 8, 9, 10, 11, 12, 13, 14, 15, 16, 17, 18, 19, 20, 21, 22, 23, 24, 25, 26, 27, 28, 29, 30, 31, 32, 33, 34, 35, 36, 37, 38, 39, 40, 41, 42, 43, 44, 45, 46, 47, 48, 49, 50, 51, 52, 53, 54, 55, 56, 57, 58, 59, 60, 61, 62, 63, 64, 65, 66, 68, 70, 71, 72, 73, 76, 77, 78, 79, 80, 82, 83, 84, 85, 86, 87, 89, 90, 91, 92, 94, 95, 273, 318, 319, 320, 426, 427, 428, 458], [0.6266, 0.6168, 0.6236, 0.6246, 0.6232, 0.6238, 0.6218, 0.6197, 0.6252, 0.6079, 0.6314, 0.6252, 0.6226, 0.6201, 0.6242, 0.6227, 0.6241, 0.6268, 0.6173, 0.6207, 0.6214, 0.6192, 0.6228, 0.6225, 0.6239, 0.6234, 0.6196, 0.6202, 0.6222, 0.6238, 0.6227, 0.6227, 1.0, 1.0, 1.0, 1.0, 1.0, 1.0, 1.0, 1.0, 1.0, 1.0, 1.0, 1.0, 1.0, 1.0, 1.0, 1.0, 1.0, 1.0, 1.0, 1.0, 1.0, 1.0, 1.0, 1.0, 1.0, 1.0, 1.0, 1.0, 1.0, 1.0, 1.0, 1.0, 0.006584, 0.8001, 0.05459, 0.00353, 0.1043, 0.07845, 0.006008, 0.1441, 0.1072, 0.7092, 0.05934, 0.1244, 0.004805, 0.278, 0.06385, 0.2726, 0.8331, 0.07819, 0.1325, 0.01795, 0.1095, 0.6292, 0.1296, 0.05639, 0.04426, 0.7632, 0.7573, 0.7688, 0.7156, 0.7599, 0.7467, 0.706, 0.7244]): _vg.add([_i], _w, 'REPLACE')
_vg = ob_icosphere_006.vertex_groups.new(name='Bone.002')
for _i, _w in zip([0, 1, 2, 3, 4, 5, 6, 7, 8, 9, 10, 11, 12, 13, 14, 15, 16, 17, 18, 19, 20, 21, 22, 23, 24, 25, 26, 27, 28, 29, 30, 31, 64, 65, 66, 67, 68, 69, 70, 71, 72, 73, 74, 75, 76, 77, 78, 79, 80, 81, 82, 83, 84, 85, 86, 87, 88, 89, 90, 91, 92, 93, 94, 95, 271, 272, 285, 286, 293, 321, 322, 323, 324, 325, 326, 327, 328, 329, 330, 331, 332, 333, 334, 408, 409, 410, 429, 430, 431, 459, 460, 461, 462], [0.3734, 0.3832, 0.3764, 0.3754, 0.3768, 0.3762, 0.3782, 0.3803, 0.3748, 0.3921, 0.3686, 0.3748, 0.3774, 0.3799, 0.3758, 0.3773, 0.3759, 0.3732, 0.3827, 0.3793, 0.3786, 0.3808, 0.3772, 0.3775, 0.3761, 0.3766, 0.3804, 0.3798, 0.3778, 0.3762, 0.3773, 0.3773, 0.9717, 0.1999, 0.9454, 0.9923, 0.9732, 0.9986, 0.8957, 0.9215, 0.972, 0.8559, 0.9777, 0.9824, 0.8928, 0.2908, 0.9407, 0.8756, 0.9726, 0.9894, 0.722, 0.9362, 0.7274, 0.1669, 0.9218, 0.8675, 0.9869, 0.966, 0.8905, 0.3708, 0.8704, 0.9926, 0.9436, 0.9529, 0.9377, 0.9964, 0.7969, 0.8028, 0.6499, 0.05867, 0.1443, 0.07429, 0.6176, 0.9026, 0.9146, 0.9949, 0.9901, 0.9905, 0.8282, 0.8664, 0.9342, 0.9393, 0.9328, 0.03894, 0.84, 0.8664, 0.9887, 0.9872, 0.9905, 0.6077, 0.9943, 0.8398, 0.9294]): _vg.add([_i], _w, 'REPLACE')
_vg = ob_icosphere_006.vertex_groups.new(name='Bone.003')
for _i, _w in zip([229, 247, 295, 297, 335, 336, 337, 338, 339, 340, 341, 342, 343, 387, 390, 411, 412, 413, 463, 464, 465, 466, 467, 477], [0.05586, 0.00439, 0.9437, 0.856, 0.9646, 0.996, 1.035, 1.002, 0.9414, 0.1441, 0.1693, 0.1514, 0.1111, 0.09021, 0.8375, 0.963, 1.036, 0.1566, 0.9668, 0.967, 0.1084, 0.9751, 0.1119, 0.05676]): _vg.add([_i], _w, 'REPLACE')
_vg = ob_icosphere_006.vertex_groups.new(name='Bone.004')
for _i, _w in zip([247, 258, 263, 264, 277, 290, 291, 292, 294, 299, 301, 302, 364, 365, 366, 368, 371, 372, 373, 374, 375, 376, 377, 378, 379, 380, 381, 382, 383, 384, 385, 386, 417, 418, 419, 439, 440, 441, 442, 475, 476, 478, 479, 481, 482, 483, 484, 485, 486], [0.9093, 0.9954, 0.6564, 0.3316, 0.8634, 0.8554, 0.8423, 0.9891, 0.9658, 0.05003, 0.9732, 0.7258, 0.9388, 1.071, 1.043, 0.006162, 1.043, 1.048, 0.9947, 0.9969, 0.9996, 0.9995, 0.9806, 0.4977, 0.3284, 0.345, 0.3389, 0.8029, 0.683, 0.6569, 0.6682, 0.6662, 0.9926, 1.051, 0.6573, 0.3416, 0.3534, 0.3445, 0.662, 0.8562, 0.4831, 1.056, 0.03861, 0.01059, 1.038, 1.057, 0.9999, 0.883, 0.3323]): _vg.add([_i], _w, 'REPLACE')
_vg = ob_icosphere_006.vertex_groups.new(name='Bone.006')
for _i, _w in zip([128, 129, 130, 131, 132, 133, 134, 135, 136, 137, 138, 139, 140, 141, 142, 143, 144, 145, 146, 147, 148, 149, 150, 151, 152, 153, 154, 155, 156, 157, 158, 159, 263, 264, 277, 290, 291, 294, 301, 378, 379, 380, 381, 382, 383, 384, 385, 386, 419, 439, 440, 441, 442, 485, 486], [1.0, 1.0, 1.0, 1.0, 1.0, 1.0, 1.0, 1.0, 1.0, 1.0, 1.0, 1.0, 1.0, 1.0, 1.0, 1.0, 1.0, 1.0, 1.0, 1.0, 1.0, 1.0, 1.0, 1.0, 1.0, 1.0, 1.0, 1.0, 1.0, 1.0, 1.0, 1.0, 0.3436, 0.6684, 0.1365, 0.1446, 0.1577, 0.01832, 0.00361, 0.5023, 0.6716, 0.655, 0.6611, 0.1971, 0.317, 0.3431, 0.3318, 0.3337, 0.3427, 0.6584, 0.6466, 0.6555, 0.3379, 0.117, 0.6677]): _vg.add([_i], _w, 'REPLACE')
_vg = ob_icosphere_006.vertex_groups.new(name='Bone.007')
for _i, _w in zip([247, 248, 253, 255, 260, 262, 265, 267, 279, 282, 288, 295, 296, 297, 299, 300, 302, 339, 344, 345, 349, 350, 351, 352, 353, 354, 355, 356, 357, 358, 359, 360, 361, 362, 363, 364, 367, 368, 369, 370, 390, 416, 435, 436, 437, 438, 464, 469, 470, 471, 472, 473, 474, 475, 476, 477, 479, 480, 481], [0.06345, 0.9864, 0.708, 0.0433, 0.2941, 0.3214, 0.1493, 0.2627, 0.3138, 0.3327, 0.9886, 0.05429, 0.2918, 0.1311, 0.9387, 0.9761, 0.2673, 0.04537, 0.01745, 0.02954, 0.3887, 0.3944, 0.349, 0.3344, 0.3094, 0.2962, 0.2666, 0.2635, 0.268, 0.2662, 0.2944, 0.28, 0.1592, 0.149, 0.153, 0.05112, 0.9908, 0.9686, 0.9962, 0.9761, 0.1578, 0.3689, 0.265, 0.2694, 0.2675, 0.1506, 0.005471, 0.06658, 0.9607, 0.3312, 0.2973, 0.2665, 0.2906, 0.1319, 0.5099, 0.9309, 0.9504, 0.9867, 0.964]): _vg.add([_i], _w, 'REPLACE')
_vg = ob_icosphere_006.vertex_groups.new(name='Bone.008')
for _i, _w in zip([96, 97, 98, 99, 100, 101, 102, 103, 104, 105, 106, 107, 108, 109, 110, 111, 112, 113, 114, 115, 116, 117, 118, 119, 120, 121, 122, 123, 124, 125, 126, 127, 160, 161, 162, 163, 164, 165, 166, 167, 168, 169, 170, 171, 172, 173, 174, 175, 176, 177, 178, 179, 180, 181, 182, 183, 184, 185, 186, 187, 188, 189, 190, 191, 192, 193, 194, 195, 196, 197, 198, 199, 200, 201, 202, 203, 204, 205, 206, 207, 208, 209, 210, 211, 212, 213, 214, 215, 216, 217, 218, 219, 220, 221, 222, 223, 251, 253, 255, 260, 262, 265, 267, 270, 279, 282, 296, 344, 345, 346, 347, 348, 349, 350, 351, 352, 353, 354, 355, 356, 357, 358, 359, 360, 361, 362, 363, 414, 415, 416, 432, 433, 434, 435, 436, 437, 438, 468, 469, 470, 471, 472, 473, 474], [1.0, 1.0, 1.0, 1.0, 1.0, 1.0, 1.0, 1.0, 1.0, 1.0, 1.0, 1.0, 1.0, 1.0, 1.0, 1.0, 1.0, 1.0, 1.0, 1.0, 1.0, 1.0, 1.0, 1.0, 1.0, 1.0, 1.0, 1.0, 1.0, 1.0, 1.0, 1.0, 1.0, 1.0, 1.0, 1.0, 1.0, 1.0, 1.0, 1.0, 1.0, 1.0, 1.0, 1.0, 1.0, 1.0, 1.0, 1.0, 1.0, 1.0, 1.0, 1.0, 1.0, 1.0, 1.0, 1.0, 1.0, 1.0, 1.0, 1.0, 1.0, 1.0, 1.0, 1.0, 1.0, 1.0, 1.0, 1.0, 1.0, 1.0, 1.0, 1.0, 1.0, 1.0, 1.0, 1.0, 1.0, 1.0, 1.0, 1.0, 1.0, 1.0, 1.0, 1.0, 1.0, 1.0, 1.0, 1.0, 1.0, 1.0, 1.0, 1.0, 1.0, 1.0, 1.0, 1.0, 0.9772, 0.2921, 0.9534, 0.7059, 0.6786, 0.8507, 0.7374, 0.9995, 0.6862, 0.6673, 0.7083, 0.9663, 0.9602, 0.9949, 0.997, 1.0, 0.6113, 0.6057, 0.651, 0.6657, 0.6907, 0.7038, 0.7335, 0.7365, 0.732, 0.7338, 0.7056, 0.72, 0.8409, 0.851, 0.847, 1.0, 0.9885, 0.6311, 1.0, 0.996, 0.9926, 0.7351, 0.7306, 0.7325, 0.8495, 1.003, 0.9335, 0.02954, 0.6688, 0.7028, 0.7336, 0.7095]): _vg.add([_i], _w, 'REPLACE')
_vg = ob_icosphere_006.vertex_groups.new(name='Bone.005')
for _i, _w in zip([224, 225, 226, 227, 228, 229, 230, 231, 233, 234, 235, 237, 238, 240, 241, 242, 243, 244, 245, 246, 249, 250, 252, 254, 256, 257, 259, 261, 266, 268, 269, 274, 275, 276, 278, 281, 283, 284, 287, 298, 303, 304, 305, 306, 307, 308, 309, 310, 311, 312, 335, 336, 337, 338, 340, 341, 342, 343, 387, 388, 389, 391, 392, 393, 394, 395, 396, 397, 398, 399, 400, 401, 402, 403, 404, 405, 411, 412, 413, 420, 421, 422, 423, 424, 425, 443, 444, 445, 446, 447, 448, 449, 450, 451, 452, 453, 454, 465, 466, 467], [0.9928, 0.9505, 0.01037, 0.01038, 0.9992, 0.954, 0.06043, 0.05941, 0.06371, 0.1938, 0.8625, 0.1877, 0.0297, 0.872, 0.8829, 0.9964, 1.0, 1.0, 0.9999, 0.9999, 1.0, 1.0, 1.0, 1.0, 1.0, 1.0, 1.0, 1.0, 0.9993, 0.9698, 1.001, 0.0573, 0.008413, 1.0, 0.03834, 0.177, 0.06095, 0.0648, 0.05648, 0.1633, 0.01056, 0.06361, 0.05984, 0.05453, 0.05761, 0.0578, 0.05718, 0.02193, 0.005132, 0.02069, 0.2311, 0.2236, 0.2285, 0.2267, 0.8818, 0.8599, 0.8736, 0.9065, 0.9192, 0.9965, 0.1756, 1.0, 1.0, 1.0, 1.0, 1.0, 1.0, 1.0, 1.0, 0.9989, 0.8828, 0.907, 0.8781, 0.01146, 0.05359, 0.05262, 0.2347, 0.2258, 0.8711, 1.0, 0.01164, 0.01146, 0.01148, 0.05781, 0.05727, 1.0, 1.0, 1.0, 1.0, 1.0, 0.9999, 0.9999, 0.9951, 0.9983, 0.8454, 0.1521, 0.1915, 0.91, 0.2316, 0.9015]): _vg.add([_i], _w, 'REPLACE')
_m = ob_icosphere_006.modifiers.new('Armature', 'ARMATURE')
_m.object = ob_armature

# ---- collection membership
col_collection_1.objects.link(ob_armature)
col_collection_1.objects.link(ob_icosphere_006)

# ---- scene / render settings (as saved in the file)
scene.frame_start = 1; scene.frame_end = 320; scene.frame_set(83)
scene.render.engine = 'BLENDER_EEVEE_NEXT'
scene.render.resolution_percentage = 50
scene.render.dither_intensity = 0.0
scene.cycles.use_denoising = False
scene.cycles.samples = 128
scene.cycles.sampling_pattern = 'TABULATED_SOBOL'
scene.cycles.light_sampling_threshold = 0.0
scene.cycles.use_adaptive_sampling = False
scene.cycles.use_light_tree = False
scene.cycles.blur_glossy = 0.0
scene.cycles.sample_clamp_indirect = 0.0
scene.view_settings.view_transform = 'Standard'
bpy.context.view_layer.update()

# ---- added for rendering (the .blend has no active camera): camera
cam_auto = bpy.data.cameras.new('AutoCamera')
cam_auto.lens = 50.0
cam_auto.sensor_width = 36.0
cam_auto.clip_end = 1000.0
ob_auto_camera = bpy.data.objects.new('AutoCamera', cam_auto)
scene.collection.objects.link(ob_auto_camera)
ob_auto_camera.location = (21.9848, -26.9903, 23.4797)
ob_auto_camera.rotation_euler = (1.09748, -7.21219e-08, 0.694738)
scene.camera = ob_auto_camera
bpy.context.view_layer.update()
